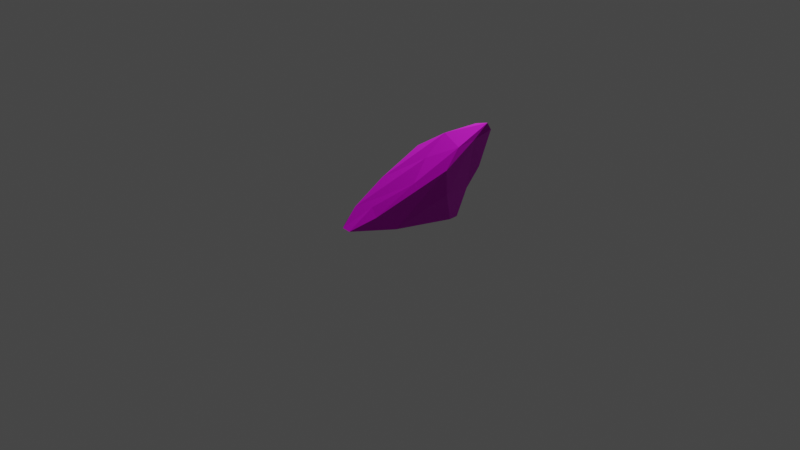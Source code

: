 # Source: Rock_A.blend  (saved by Blender 3.5.10; exported with 4.5.12 LTS)
import bpy
from mathutils import Matrix  # noqa: F401  (used for matrix-valued properties, if any)

bpy.ops.wm.read_factory_settings(use_empty=True)
scene = bpy.context.scene
scene.name = 'Scene'

# ---- collections
col_collection = bpy.data.collections.new('Collection'); scene.collection.children.link(col_collection)

# ---- images (referenced by path relative to the original .blend; pixels are not part of the script)
import os
ASSET_DIR = os.environ.get("B2B_ASSET_DIR", "")  # directory of the original .blend (textures are referenced by path, not embedded)
HERE = os.path.dirname(os.path.abspath(__file__))  # packed textures are extracted next to this script under _unpacked/

def load_image(name, relpath, width, height, colorspace="sRGB"):
    """Load a texture the original file referenced (path relative to the .blend, or extracted next to this script)."""
    p = next((c for c in (os.path.join(HERE, relpath), os.path.join(ASSET_DIR, relpath)) if relpath and os.path.exists(c)), "")
    if p:
        img = bpy.data.images.load(p, check_existing=True)
        img.name = name
    else:  # same state as the original file: an image datablock whose file is absent (Cycles renders it pink)
        img = bpy.data.images.new(name, width, height)
        img.source = "FILE"
        img.filepath = "//" + (relpath or name)
    img.colorspace_settings.name = colorspace
    return img
img_dn_vfx_rockshards_d_png = load_image('Dn_VFX_RockShards_d.png', 'Dn_VFX_RockShards_d.png', 1024, 1024, 'sRGB')
img_dn_vfx_rockshards_mre_packed_png = load_image('Dn_VFX_RockShards_mre_packed.png', 'Dn_VFX_RockShards_mre_packed.png', 1024, 1024, 'sRGB')
img_dn_vfx_rockshards_n_png = load_image('Dn_VFX_RockShards_n.png', 'Dn_VFX_RockShards_n.png', 1024, 1024, 'sRGB')

# ---- materials (node trees are filled in below, after node groups)
mat_dn_vfx_rockshards_a = bpy.data.materials.new('Dn_VFX_Rockshards_A')
mat_dn_vfx_rockshards_a.use_transparent_shadow = False

# ---- material node trees
mat_dn_vfx_rockshards_a.use_nodes = True; mat_dn_vfx_rockshards_a.node_tree.nodes.clear()
_N = mat_dn_vfx_rockshards_a.node_tree.nodes; _L = mat_dn_vfx_rockshards_a.node_tree.links
n0 = _N.new('ShaderNodeBsdfPrincipled'); n0.name = 'Principled BSDF'; n0.location = (10, 300)
n0.distribution = 'GGX'
n0.subsurface_method = 'RANDOM_WALK_SKIN'
n0.inputs[3].default_value = 1.45
n0.inputs[27].default_value = (0.0, 0.0, 0.0, 1.0)
n0.inputs[28].default_value = 1.0
n1 = _N.new('ShaderNodeOutputMaterial'); n1.name = 'Material Output'; n1.location = (300, 300)
n2 = _N.new('ShaderNodeTexImage'); n2.name = 'Image Texture'; n2.location = (-310, 228)
n2.image = img_dn_vfx_rockshards_d_png
n3 = _N.new('ShaderNodeTexImage'); n3.name = 'Image Texture.001'; n3.location = (-608, 212)
n3.image = img_dn_vfx_rockshards_mre_packed_png
n4 = _N.new('ShaderNodeTexImage'); n4.name = 'Image Texture.002'; n4.location = (-521, -98)
n4.image = img_dn_vfx_rockshards_n_png
n5 = _N.new('ShaderNodeNormalMap'); n5.name = 'Normal Map'; n5.location = (-216, -130)
_L.new(n0.outputs[0], n1.inputs[0])
_L.new(n2.outputs[0], n0.inputs[0])
_L.new(n3.outputs[0], n0.inputs[1])
_L.new(n4.outputs[0], n5.inputs[1])
_L.new(n5.outputs[0], n0.inputs[5])
n1.is_active_output = True

# ---- world
world_world = bpy.data.worlds.new('World'); scene.world = world_world
world_world.use_nodes = True; world_world.node_tree.nodes.clear()
_N = world_world.node_tree.nodes; _L = world_world.node_tree.links
n0 = _N.new('ShaderNodeOutputWorld'); n0.name = 'World Output'; n0.location = (300, 300)
n1 = _N.new('ShaderNodeBackground'); n1.name = 'Background'; n1.location = (10, 300)
n1.inputs[0].default_value = (0.05088, 0.05088, 0.05088, 1.0)
_L.new(n1.outputs[0], n0.inputs[0])
n0.is_active_output = True
world_world.color = (0.05088, 0.05088, 0.05088)
world_world.use_sun_shadow = False
world_world.sun_shadow_jitter_overblur = 0.0

# ---- cameras
cam_camera = bpy.data.cameras.new('Camera')
cam_camera.clip_end = 100.0
cam_camera.ortho_scale = 7.314

# ---- lights
light_light = bpy.data.lights.new('Light', 'POINT')
light_light.transmission_factor = 0.0
light_light.energy = 1000.0
light_light.shadow_soft_size = 0.1
light_light.shadow_maximum_resolution = 0.006
light_light.use_absolute_resolution = True

# ---- meshes
me_dn_vfx_rocks_single_j_md = bpy.data.meshes.new('Dn_VFX_Rocks_Single_J.md')
me_dn_vfx_rocks_single_j_md.from_pydata([(0.3554, 0.9401, 0.8154), (0.3283, 0.8089, 0.439), (0.2877, 0.9671, 0.8249), (0.1937, 0.9583, 0.7047), (0.2395, 0.669, 0.2021), (0.3153, 0.6494, 0.2459), (-0.1973, 0.7676, 0.379), (0.2996, 0.529, -0.04144), (-0.2603, 0.5266, -0.044), (-0.3615, -0.4121, -0.04333), (-0.2959, -0.4986, -0.04231), (-0.1891, -0.5068, -0.04313), (0.0901, -0.1266, -0.04399), (0.2979, 0.4304, -0.04399), (0.3229, 0.354, 0.2593), (0.3615, 0.6902, 0.7759), (0.3294, 0.3352, 0.5355), (0.3583, 0.8807, 0.9047), (0.2998, 0.5312, 0.7197), (-0.04303, -0.2757, 0.08481), (0.2114, 0.8702, 0.8604), (-0.1461, -0.2347, 0.1544), (0.1164, 0.09037, 0.3973), (-0.3478, -0.2875, 0.1084), (0.01062, 0.3593, 0.568), (-0.3212, 0.05967, 0.3341), (-0.04788, 0.688, 0.7322), (-0.2456, 0.4956, 0.5891), (-0.2102, 0.6379, 0.602)], [], [(0, 1, 2), (1, 3, 2), (1, 4, 3), (5, 4, 1), (4, 6, 3), (7, 4, 5), (7, 6, 4), (7, 8, 6), (9, 8, 10), (8, 11, 10), (8, 12, 11), (12, 8, 13), (13, 8, 7), (7, 5, 13), (5, 14, 13), (12, 13, 14), (5, 15, 14), (1, 15, 5), (0, 15, 1), (14, 16, 12), (16, 14, 15), (0, 17, 15), (17, 0, 2), (18, 16, 15), (17, 18, 15), (16, 19, 12), (19, 11, 12), (2, 20, 17), (20, 2, 3), (19, 21, 11), (21, 10, 11), (19, 16, 22), (22, 21, 19), (16, 18, 22), (23, 10, 21), (23, 21, 22), (10, 23, 9), (24, 22, 18), (24, 23, 22), (25, 9, 23), (24, 25, 23), (25, 8, 9), (6, 8, 25), (26, 24, 18), (26, 25, 24), (26, 18, 17), (20, 26, 17), (6, 25, 27), (26, 27, 25), (28, 6, 27), (26, 28, 27), (28, 26, 20), (6, 28, 3), (20, 3, 28)])
_uv = me_dn_vfx_rocks_single_j_md.uv_layers.new(name='UV_SINGLE')
_uv.uv.foreach_set('vector', [0.4824, 0.5469, 0.4805, 0.4741, 0.4956, 0.5488, 0.4805, 0.4741, 0.5117, 0.5261, 0.4956, 0.5488, 0.4805, 0.4741, 0.49, 0.4219, 0.5117, 0.5261, 0.4749, 0.4287, 0.49, 0.4219, 0.4805, 0.4741, 0.49, 0.4219, 0.5737, 0.4502, 0.5117, 0.5261, 0.4739, 0.3716, 0.49, 0.4219, 0.4749, 0.4287, 0.4739, 0.3716, 0.5737, 0.4502, 0.49, 0.4219, 0.4739, 0.3716, 0.5762, 0.3604, 0.5737, 0.4502, 0.0312, 0.9474, 0.03979, 0.9822, 0.02774, 0.9451, 0.03979, 0.9822, 0.02382, 0.9462, 0.02774, 0.9451, 0.03979, 0.9822, 0.0188, 0.9634, 0.02382, 0.9462, 0.0188, 0.9634, 0.03979, 0.9822, 0.01862, 0.986, 0.01862, 0.986, 0.03979, 0.9822, 0.01984, 0.9895, 0.9199, 0.6394, 0.916, 0.6812, 0.9082, 0.6328, 0.916, 0.6812, 0.8843, 0.6646, 0.9082, 0.6328, 0.8315, 0.6033, 0.9082, 0.6328, 0.8843, 0.6646, 0.916, 0.6812, 0.8828, 0.7317, 0.8843, 0.6646, 0.9165, 0.7122, 0.8828, 0.7317, 0.916, 0.6812, 0.8955, 0.7548, 0.8828, 0.7317, 0.9165, 0.7122, 0.8843, 0.6646, 0.8677, 0.6899, 0.8315, 0.6033, 0.8677, 0.6899, 0.8843, 0.6646, 0.8828, 0.7317, 0.8955, 0.7548, 0.8853, 0.7498, 0.8828, 0.7317, 0.8853, 0.7498, 0.8955, 0.7548, 0.8882, 0.764, 0.8711, 0.7168, 0.8677, 0.6899, 0.8828, 0.7317, 0.8853, 0.7498, 0.8711, 0.7168, 0.8828, 0.7317, 0.8677, 0.6899, 0.8003, 0.614, 0.8315, 0.6033, 0.8003, 0.614, 0.7671, 0.5876, 0.8315, 0.6033, 0.8882, 0.764, 0.8745, 0.7539, 0.8853, 0.7498, 0.8745, 0.7539, 0.8882, 0.764, 0.8691, 0.7765, 0.8003, 0.614, 0.7896, 0.6284, 0.7671, 0.5876, 0.7896, 0.6284, 0.7534, 0.5945, 0.7671, 0.5876, 0.8003, 0.614, 0.8677, 0.6899, 0.8354, 0.667, 0.8354, 0.667, 0.7896, 0.6284, 0.8003, 0.614, 0.8677, 0.6899, 0.8711, 0.7168, 0.8354, 0.667, 0.7627, 0.6287, 0.7534, 0.5945, 0.7896, 0.6284, 0.7627, 0.6287, 0.7896, 0.6284, 0.8354, 0.667, 0.7534, 0.5945, 0.7627, 0.6287, 0.7466, 0.6086, 0.8345, 0.7041, 0.8354, 0.667, 0.8711, 0.7168, 0.8345, 0.7041, 0.7627, 0.6287, 0.8354, 0.667, 0.7822, 0.6765, 0.7466, 0.6086, 0.7627, 0.6287, 0.8345, 0.7041, 0.7822, 0.6765, 0.7627, 0.6287, 0.7822, 0.6765, 0.7319, 0.7341, 0.7466, 0.6086, 0.7939, 0.7678, 0.7319, 0.7341, 0.7822, 0.6765, 0.8418, 0.7422, 0.8345, 0.7041, 0.8711, 0.7168, 0.8418, 0.7422, 0.7822, 0.6765, 0.8345, 0.7041, 0.8418, 0.7422, 0.8711, 0.7168, 0.8853, 0.7498, 0.8745, 0.7539, 0.8418, 0.7422, 0.8853, 0.7498, 0.7939, 0.7678, 0.7822, 0.6765, 0.812, 0.7273, 0.8418, 0.7422, 0.812, 0.7273, 0.7822, 0.6765, 0.8184, 0.7427, 0.7939, 0.7678, 0.812, 0.7273, 0.8418, 0.7422, 0.8184, 0.7427, 0.812, 0.7273, 0.8184, 0.7427, 0.8418, 0.7422, 0.8745, 0.7539, 0.7939, 0.7678, 0.8184, 0.7427, 0.8691, 0.7765, 0.8745, 0.7539, 0.8691, 0.7765, 0.8184, 0.7427])
_uv.active_render = True
_uv = me_dn_vfx_rocks_single_j_md.uv_layers.new(name='EXTRAUVS0')
_uv.uv.foreach_set('vector', [0.9209, 0.2939, 0.917, 0.2749, 0.9111, 0.2979, 0.917, 0.2749, 0.8975, 0.2964, 0.9111, 0.2979, 0.917, 0.2749, 0.9038, 0.2549, 0.8975, 0.2964, 0.915, 0.252, 0.9038, 0.2549, 0.917, 0.2749, 0.9038, 0.2549, 0.8408, 0.269, 0.8975, 0.2964, 0.9126, 0.2344, 0.9038, 0.2549, 0.915, 0.252, 0.9126, 0.2344, 0.8408, 0.269, 0.9038, 0.2549, 0.9126, 0.2344, 0.8315, 0.2339, 0.8408, 0.269, 0.8169, 0.09814, 0.8315, 0.2339, 0.8267, 0.08545, 0.8315, 0.2339, 0.8418, 0.08447, 0.8267, 0.08545, 0.8315, 0.2339, 0.8823, 0.1396, 0.8418, 0.08447, 0.8823, 0.1396, 0.8315, 0.2339, 0.9126, 0.2202, 0.9126, 0.2202, 0.8315, 0.2339, 0.9126, 0.2344, 0.9126, 0.2344, 0.915, 0.252, 0.9126, 0.2202, 0.915, 0.252, 0.916, 0.209, 0.9126, 0.2202, 0.8823, 0.1396, 0.9126, 0.2202, 0.916, 0.209, 0.915, 0.252, 0.9219, 0.2578, 0.916, 0.209, 0.917, 0.2749, 0.9219, 0.2578, 0.915, 0.252, 0.9209, 0.2939, 0.9219, 0.2578, 0.917, 0.2749, 0.916, 0.209, 0.917, 0.2065, 0.8823, 0.1396, 0.917, 0.2065, 0.916, 0.209, 0.9219, 0.2578, 0.9209, 0.2939, 0.9214, 0.2852, 0.9219, 0.2578, 0.9214, 0.2852, 0.9209, 0.2939, 0.9111, 0.2979, 0.9126, 0.2349, 0.917, 0.2065, 0.9219, 0.2578, 0.9214, 0.2852, 0.9126, 0.2349, 0.9219, 0.2578, 0.917, 0.2065, 0.8633, 0.1177, 0.8823, 0.1396, 0.8633, 0.1177, 0.8418, 0.08447, 0.8823, 0.1396, 0.9111, 0.2979, 0.8999, 0.2837, 0.9214, 0.2852, 0.8999, 0.2837, 0.9111, 0.2979, 0.8975, 0.2964, 0.8633, 0.1177, 0.8481, 0.124, 0.8418, 0.08447, 0.8481, 0.124, 0.8267, 0.08545, 0.8418, 0.08447, 0.8633, 0.1177, 0.917, 0.2065, 0.8862, 0.1709, 0.8862, 0.1709, 0.8481, 0.124, 0.8633, 0.1177, 0.917, 0.2065, 0.9126, 0.2349, 0.8862, 0.1709, 0.8188, 0.1162, 0.8267, 0.08545, 0.8481, 0.124, 0.8188, 0.1162, 0.8481, 0.124, 0.8862, 0.1709, 0.8267, 0.08545, 0.8188, 0.1162, 0.8169, 0.09814, 0.8711, 0.21, 0.8862, 0.1709, 0.9126, 0.2349, 0.8711, 0.21, 0.8188, 0.1162, 0.8862, 0.1709, 0.8228, 0.1665, 0.8169, 0.09814, 0.8188, 0.1162, 0.8711, 0.21, 0.8228, 0.1665, 0.8188, 0.1162, 0.8228, 0.1665, 0.8315, 0.2339, 0.8169, 0.09814, 0.8408, 0.269, 0.8315, 0.2339, 0.8228, 0.1665, 0.8623, 0.2573, 0.8711, 0.21, 0.9126, 0.2349, 0.8623, 0.2573, 0.8228, 0.1665, 0.8711, 0.21, 0.8623, 0.2573, 0.9126, 0.2349, 0.9214, 0.2852, 0.8999, 0.2837, 0.8623, 0.2573, 0.9214, 0.2852, 0.8408, 0.269, 0.8228, 0.1665, 0.834, 0.2295, 0.8623, 0.2573, 0.834, 0.2295, 0.8228, 0.1665, 0.8389, 0.25, 0.8408, 0.269, 0.834, 0.2295, 0.8623, 0.2573, 0.8389, 0.25, 0.834, 0.2295, 0.8389, 0.25, 0.8623, 0.2573, 0.8999, 0.2837, 0.8408, 0.269, 0.8389, 0.25, 0.8975, 0.2964, 0.8999, 0.2837, 0.8975, 0.2964, 0.8389, 0.25])
_uv = me_dn_vfx_rocks_single_j_md.uv_layers.new(name='EXTRAUVS1')
_uv.uv.foreach_set('vector', [0.2006, 0.04541, 0.3894, 0.04053, 0.1953, 0.08008, 0.3894, 0.04053, 0.2544, 0.1216, 0.1953, 0.08008, 0.3894, 0.04053, 0.5254, 0.06543, 0.2544, 0.1216, 0.5078, 0.02588, 0.5254, 0.06543, 0.3894, 0.04053, 0.5254, 0.06543, 0.4517, 0.2837, 0.2544, 0.1216, 0.6567, 0.02295, 0.5254, 0.06543, 0.5078, 0.02588, 0.6567, 0.02295, 0.4517, 0.2837, 0.5254, 0.06543, 0.6567, 0.02295, 0.686, 0.2891, 0.4517, 0.2837, 0.8184, 0.5894, 0.7109, 0.1523, 0.8618, 0.6172, 0.7109, 0.1523, 0.9111, 0.6035, 0.8618, 0.6172, 0.7109, 0.1523, 0.9741, 0.3877, 0.9111, 0.6035, 0.9741, 0.3877, 0.7109, 0.1523, 0.9766, 0.1045, 0.9766, 0.1045, 0.7109, 0.1523, 0.9609, 0.06006, 0.7524, 0.4463, 0.7378, 0.6118, 0.7065, 0.4204, 0.7378, 0.6118, 0.6104, 0.5457, 0.7065, 0.4204, 0.4019, 0.3022, 0.7065, 0.4204, 0.6104, 0.5457, 0.7378, 0.6118, 0.606, 0.8135, 0.6104, 0.5457, 0.7397, 0.7354, 0.606, 0.8135, 0.7378, 0.6118, 0.6553, 0.9059, 0.606, 0.8135, 0.7397, 0.7354, 0.6104, 0.5457, 0.5459, 0.6477, 0.4019, 0.3022, 0.5459, 0.6477, 0.6104, 0.5457, 0.606, 0.8135, 0.6553, 0.9059, 0.6152, 0.8856, 0.606, 0.8135, 0.6152, 0.8856, 0.6553, 0.9059, 0.627, 0.9428, 0.5581, 0.7544, 0.5459, 0.6477, 0.606, 0.8135, 0.6152, 0.8856, 0.5581, 0.7544, 0.606, 0.8135, 0.5459, 0.6477, 0.2781, 0.3447, 0.4019, 0.3022, 0.2781, 0.3447, 0.1464, 0.2402, 0.4019, 0.3022, 0.627, 0.9428, 0.5718, 0.9022, 0.6152, 0.8856, 0.5718, 0.9022, 0.627, 0.9428, 0.5513, 0.9922, 0.2781, 0.3447, 0.2369, 0.4028, 0.1464, 0.2402, 0.2369, 0.4028, 0.09259, 0.2671, 0.1464, 0.2402, 0.2781, 0.3447, 0.5459, 0.6477, 0.4172, 0.5554, 0.4172, 0.5554, 0.2369, 0.4028, 0.2781, 0.3447, 0.5459, 0.6477, 0.5581, 0.7544, 0.4172, 0.5554, 0.1304, 0.4038, 0.09259, 0.2671, 0.2369, 0.4028, 0.1304, 0.4038, 0.2369, 0.4028, 0.4172, 0.5554, 0.09259, 0.2671, 0.1304, 0.4038, 0.06543, 0.3237, 0.4138, 0.7041, 0.4172, 0.5554, 0.5581, 0.7544, 0.4138, 0.7041, 0.1304, 0.4038, 0.4172, 0.5554, 0.2069, 0.5938, 0.06543, 0.3237, 0.1304, 0.4038, 0.4138, 0.7041, 0.2069, 0.5938, 0.1304, 0.4038, 0.2069, 0.5938, 0.007812, 0.8232, 0.06543, 0.3237, 0.2529, 0.9576, 0.007812, 0.8232, 0.2069, 0.5938, 0.4421, 0.8553, 0.4138, 0.7041, 0.5581, 0.7544, 0.4421, 0.8553, 0.2069, 0.5938, 0.4138, 0.7041, 0.4421, 0.8553, 0.5581, 0.7544, 0.6152, 0.8856, 0.5718, 0.9022, 0.4421, 0.8553, 0.6152, 0.8856, 0.2529, 0.9576, 0.2069, 0.5938, 0.3252, 0.7959, 0.4421, 0.8553, 0.3252, 0.7959, 0.2069, 0.5938, 0.3496, 0.8574, 0.2529, 0.9576, 0.3252, 0.7959, 0.4421, 0.8553, 0.3496, 0.8574, 0.3252, 0.7959, 0.3496, 0.8574, 0.4421, 0.8553, 0.5718, 0.9022, 0.2529, 0.9576, 0.3496, 0.8574, 0.5513, 0.9922, 0.5718, 0.9022, 0.5513, 0.9922, 0.3496, 0.8574])
me_dn_vfx_rocks_single_j_md.materials.append(mat_dn_vfx_rockshards_a)
me_dn_vfx_rocks_single_j_md.update()

# ---- objects
ob_light = bpy.data.objects.new('Light', light_light)
ob_camera = bpy.data.objects.new('Camera', cam_camera)
ob_dn_vfx_rocks_single_j_mo = bpy.data.objects.new('Dn_VFX_Rocks_Single_J.mo', me_dn_vfx_rocks_single_j_md)

# ---- transforms, parenting, visibility, modifiers, constraints
ob_light.location = (4.076, 1.005, 5.904)
ob_light.rotation_euler = (0.6503, 0.05522, 1.866)
ob_light.lock_rotations_4d = False
ob_light.empty_display_type = 'ARROWS'
ob_light.color = (0.0, 0.0, 0.0, 0.0)
ob_light.lineart.crease_threshold = 0.0
ob_camera.location = (7.359, -6.926, 4.958)
ob_camera.rotation_euler = (1.109, 0.0, 0.8149)
ob_camera.lock_rotations_4d = False
ob_camera.empty_display_type = 'ARROWS'
ob_camera.color = (0.0, 0.0, 0.0, 0.0)
ob_camera.display_type = 'WIRE'
ob_camera.lineart.crease_threshold = 0.0
ob_dn_vfx_rocks_single_j_mo.location = (0.0, 0.0, 0.0)

# ---- collection membership
col_collection.objects.link(ob_light)
col_collection.objects.link(ob_camera)
col_collection.objects.link(ob_dn_vfx_rocks_single_j_mo)

# ---- scene / render settings (as saved in the file)
scene.camera = ob_camera
scene.frame_start = 1; scene.frame_end = 250; scene.frame_set(1)
scene.render.engine = 'BLENDER_EEVEE_NEXT'
scene.cycles.sampling_pattern = 'TABULATED_SOBOL'
scene.view_settings.view_transform = 'Filmic'
bpy.context.view_layer.update()

